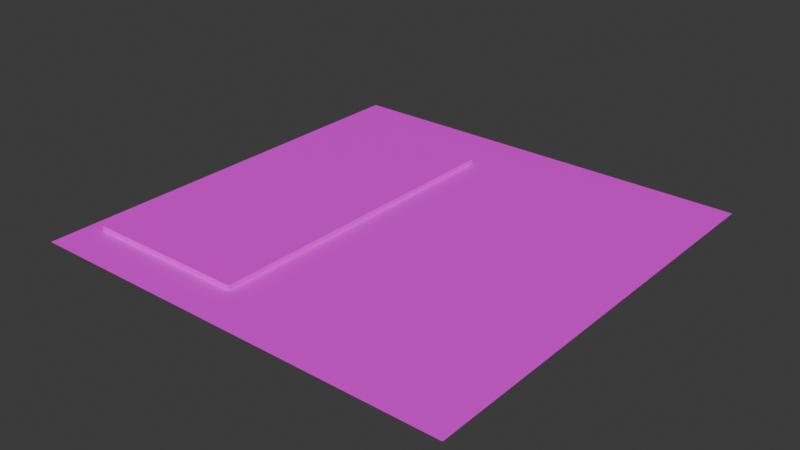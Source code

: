 # Source: Untitled.blend  (saved by Blender 4.5.90; exported with 4.5.12 LTS)
import bpy
from mathutils import Matrix  # noqa: F401  (used for matrix-valued properties, if any)

bpy.ops.wm.read_factory_settings(use_empty=True)
scene = bpy.context.scene
scene.name = 'Scene'

# ---- collections
col_collection = bpy.data.collections.new('Collection'); scene.collection.children.link(col_collection)

# ---- images (referenced by path relative to the original .blend; pixels are not part of the script)
import os
ASSET_DIR = os.environ.get("B2B_ASSET_DIR", "")  # directory of the original .blend (textures are referenced by path, not embedded)
HERE = os.path.dirname(os.path.abspath(__file__))  # packed textures are extracted next to this script under _unpacked/

def load_image(name, relpath, width, height, colorspace="sRGB"):
    """Load a texture the original file referenced (path relative to the .blend, or extracted next to this script)."""
    p = next((c for c in (os.path.join(HERE, relpath), os.path.join(ASSET_DIR, relpath)) if relpath and os.path.exists(c)), "")
    if p:
        img = bpy.data.images.load(p, check_existing=True)
        img.name = name
    else:  # same state as the original file: an image datablock whose file is absent (Cycles renders it pink)
        img = bpy.data.images.new(name, width, height)
        img.source = "FILE"
        img.filepath = "//" + (relpath or name)
    img.colorspace_settings.name = colorspace
    return img
img_queen_bee_1x_png = load_image('queen-bee-1x.png', 'queen-bee-1x.png', 1024, 1024, 'sRGB')

# ---- materials (node trees are filled in below, after node groups)
mat_material_002 = bpy.data.materials.new('Material.002')
mat_material_001 = bpy.data.materials.new('Material.001')
mat_material_001.alpha_threshold = 0.0
mat_material_001.roughness = 0.5
mat_material_001.line_color = (0.0, 0.0, 0.0, 1.0)

# ---- material node trees
mat_material_002.use_nodes = True; mat_material_002.node_tree.nodes.clear()
_N = mat_material_002.node_tree.nodes; _L = mat_material_002.node_tree.links
n0 = _N.new('ShaderNodeBsdfPrincipled'); n0.name = 'Principled BSDF'; n0.location = (125, 177)
n1 = _N.new('ShaderNodeOutputMaterial'); n1.name = 'Material Output'; n1.location = (525, 177)
n2 = _N.new('ShaderNodeTexImage'); n2.name = 'Image Texture'; n2.location = (-426, 76)
n2.image = img_queen_bee_1x_png
_L.new(n0.outputs[0], n1.inputs[0])
_L.new(n2.outputs[0], n0.inputs[0])
n1.is_active_output = True
mat_material_001.use_nodes = True; mat_material_001.node_tree.nodes.clear()
_N = mat_material_001.node_tree.nodes; _L = mat_material_001.node_tree.links
n0 = _N.new('ShaderNodeOutputMaterial'); n0.name = 'Material Output'; n0.location = (536, 164)
n1 = _N.new('ShaderNodeBsdfPrincipled'); n1.name = 'Principled BSDF'; n1.location = (136, 164)
n1.inputs[3].default_value = 1.45
n2 = _N.new('ShaderNodeTexImage'); n2.name = 'Image Texture'; n2.location = (-561, 142)
n2.image = img_queen_bee_1x_png
_L.new(n1.outputs[0], n0.inputs[0])
_L.new(n2.outputs[0], n1.inputs[0])
n0.is_active_output = True

# ---- world
world_world = bpy.data.worlds.new('World'); scene.world = world_world
world_world.use_nodes = True; world_world.node_tree.nodes.clear()
_N = world_world.node_tree.nodes; _L = world_world.node_tree.links
n0 = _N.new('ShaderNodeOutputWorld'); n0.name = 'World Output'; n0.location = (200, 100)
n1 = _N.new('ShaderNodeBackground'); n1.name = 'Background'; n1.location = (-200, 100)
n1.inputs[0].default_value = (0.05088, 0.05088, 0.05088, 1.0)
_L.new(n1.outputs[0], n0.inputs[0])
n0.is_active_output = True
world_world.color = (0.05088, 0.05088, 0.05088)
world_world.sun_shadow_jitter_overblur = 0.0

# ---- meshes
me_plane = bpy.data.meshes.new('Plane')
me_plane.from_pydata([(-1.0, -1.0, 0.0), (1.0, -1.0, 0.0), (-1.0, 1.0, 0.0), (1.0, 1.0, 0.0)], [], [(0, 1, 3, 2)])
_uv = me_plane.uv_layers.new(name='UVMap')
_uv.uv.foreach_set('vector', [0.6084, 0.6488, 0.6084, 0.6488, 0.6084, 0.6488, 0.6084, 0.6488])
me_plane.materials.append(mat_material_002)
me_plane.update()
me_cube_001 = bpy.data.meshes.new('Cube.001')
me_cube_001.from_pydata([(1.0, 1.0, 1.0), (1.0, 1.0, -1.0), (1.0, -1.0, 1.0), (1.0, -1.0, -1.0), (-1.0, 1.0, 1.0), (-1.0, 1.0, -1.0), (-1.0, -1.0, 1.0), (-1.0, -1.0, -1.0)], [], [(0, 4, 6, 2), (3, 2, 6, 7), (7, 6, 4, 5), (5, 1, 3, 7), (1, 0, 2, 3), (5, 4, 0, 1)])
_uv = me_cube_001.uv_layers.new(name='UVMap')
_uv.uv.foreach_set('vector', [0.4213, 0.5, 0.4213, 0.5, 0.4213, 0.5, 0.4213, 0.5, 0.1365, 0.5, 0.1365, 0.5, 0.1365, 0.5, 0.1365, 0.5, 0.1365, 0.5, 0.1365, 0.5, 0.1365, 0.5, 0.1365, 0.5, 0.4213, 0.5, 0.4213, 0.5, 0.4213, 0.5, 0.4213, 0.5, 0.1365, 0.5, 0.1365, 0.5, 0.1365, 0.5, 0.1365, 0.5, 0.1365, 0.5, 0.1365, 0.5, 0.1365, 0.5, 0.1365, 0.5])
me_cube_001.materials.append(mat_material_001)
me_cube_001.use_mirror_vertex_groups = False
me_cube_001.update()

# ---- objects
ob_plane = bpy.data.objects.new('Plane', me_plane)
ob_cube = bpy.data.objects.new('Cube', me_cube_001)

# ---- transforms, parenting, visibility, modifiers, constraints
ob_plane.location = (0.0, 0.0, 0.0)
ob_plane.scale = (10.0, 10.0, 1.0)
ob_cube.location = (-5.389, -0.4442, 0.1121)
ob_cube.scale = (3.796, 7.592, 0.1117)
ob_cube.lock_rotations_4d = False
ob_cube.empty_display_type = 'ARROWS'
ob_cube.lineart.crease_threshold = 0.0

# ---- collection membership
col_collection.objects.link(ob_plane)
col_collection.objects.link(ob_cube)

# ---- scene / render settings (as saved in the file)
scene.frame_start = 1; scene.frame_end = 250; scene.frame_set(1)
scene.render.engine = 'BLENDER_EEVEE_NEXT'
bpy.context.view_layer.update()

# ---- added for rendering (the .blend has no active camera and no usable light): camera, sun
cam_auto = bpy.data.cameras.new('AutoCamera')
cam_auto.lens = 50.0
cam_auto.sensor_width = 36.0
cam_auto.clip_end = 1000.0
ob_auto_camera = bpy.data.objects.new('AutoCamera', cam_auto)
scene.collection.objects.link(ob_auto_camera)
ob_auto_camera.location = (26.1701, -31.4042, 21.048)
ob_auto_camera.rotation_euler = (1.09748, -7.21219e-08, 0.694738)
scene.camera = ob_auto_camera
light_auto_sun = bpy.data.lights.new('AutoSun', 'SUN')
light_auto_sun.energy = 3.0
light_auto_sun.angle = 0.0523599
ob_auto_sun = bpy.data.objects.new('AutoSun', light_auto_sun)
scene.collection.objects.link(ob_auto_sun)
ob_auto_sun.rotation_euler = (0.872665, 0.174533, 0.523599)
bpy.context.view_layer.update()

